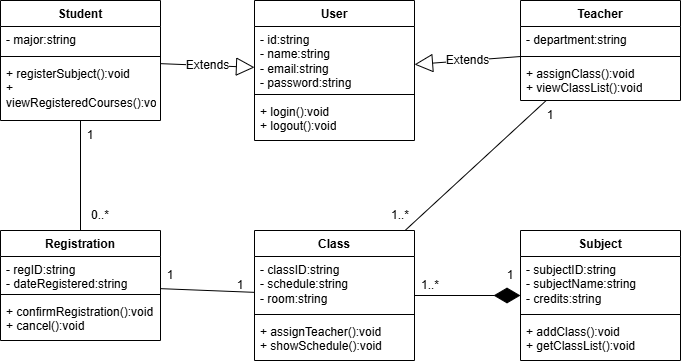

The diagram above was exported from draw.io. Its source (the exported page's mxGraphModel, read from the mxfile embedded in the PNG):
<mxGraphModel dx="626" dy="418" grid="1" gridSize="10" guides="1" tooltips="1" connect="1" arrows="1" fold="1" page="1" pageScale="1" pageWidth="827" pageHeight="1169" math="0" shadow="0">
  <root>
    <mxCell id="0" />
    <mxCell id="1" parent="0" />
    <mxCell id="FyAkdG91hec8Z70-AfQq-37" value="" style="edgeStyle=orthogonalEdgeStyle;rounded=0;orthogonalLoop=1;jettySize=auto;html=1;" parent="1" edge="1">
      <mxGeometry relative="1" as="geometry">
        <mxPoint x="430" y="520" as="sourcePoint" />
      </mxGeometry>
    </mxCell>
    <mxCell id="FyAkdG91hec8Z70-AfQq-38" value="Text" style="edgeLabel;html=1;align=center;verticalAlign=middle;resizable=0;points=[];" parent="FyAkdG91hec8Z70-AfQq-37" vertex="1" connectable="0">
      <mxGeometry x="-0.17" y="1" relative="1" as="geometry">
        <mxPoint as="offset" />
      </mxGeometry>
    </mxCell>
    <mxCell id="qGv0Jc3HSS0Mv3ukIzBq-5" value="" style="edgeStyle=orthogonalEdgeStyle;rounded=0;orthogonalLoop=1;jettySize=auto;html=1;" parent="1" edge="1">
      <mxGeometry relative="1" as="geometry">
        <mxPoint x="590" y="550" as="sourcePoint" />
      </mxGeometry>
    </mxCell>
    <mxCell id="qGv0Jc3HSS0Mv3ukIzBq-6" value="Text" style="edgeLabel;html=1;align=center;verticalAlign=middle;resizable=0;points=[];" parent="qGv0Jc3HSS0Mv3ukIzBq-5" vertex="1" connectable="0">
      <mxGeometry x="-0.17" y="1" relative="1" as="geometry">
        <mxPoint as="offset" />
      </mxGeometry>
    </mxCell>
    <mxCell id="IlF2m8QblFV3virvma6v-26" value="1..* day" style="endArrow=none;html=1;strokeColor=#000000;" edge="1" parent="1" target="IlF2m8QblFV3virvma6v-24">
      <mxGeometry relative="1" as="geometry">
        <mxPoint x="740" y="380" as="sourcePoint" />
      </mxGeometry>
    </mxCell>
    <mxCell id="IlF2m8QblFV3virvma6v-27" value="*..* dangKy" style="endArrow=none;html=1;strokeColor=#000000;" edge="1" parent="1" source="IlF2m8QblFV3virvma6v-24">
      <mxGeometry relative="1" as="geometry">
        <mxPoint x="1040" y="380" as="targetPoint" />
      </mxGeometry>
    </mxCell>
    <mxCell id="IlF2m8QblFV3virvma6v-74" value="User" style="swimlane;fontStyle=1;align=center;verticalAlign=top;childLayout=stackLayout;horizontal=1;startSize=26;horizontalStack=0;resizeParent=1;resizeParentMax=0;resizeLast=0;collapsible=1;marginBottom=0;whiteSpace=wrap;html=1;" vertex="1" parent="1">
      <mxGeometry x="414" y="210" width="160" height="140" as="geometry" />
    </mxCell>
    <mxCell id="IlF2m8QblFV3virvma6v-75" value="- id:string&lt;div&gt;- name:string&lt;/div&gt;&lt;div&gt;- email:string&lt;/div&gt;&lt;div&gt;- password:string&lt;/div&gt;" style="text;strokeColor=none;fillColor=none;align=left;verticalAlign=top;spacingLeft=4;spacingRight=4;overflow=hidden;rotatable=0;points=[[0,0.5],[1,0.5]];portConstraint=eastwest;whiteSpace=wrap;html=1;" vertex="1" parent="IlF2m8QblFV3virvma6v-74">
      <mxGeometry y="26" width="160" height="64" as="geometry" />
    </mxCell>
    <mxCell id="IlF2m8QblFV3virvma6v-76" value="" style="line;strokeWidth=1;fillColor=none;align=left;verticalAlign=middle;spacingTop=-1;spacingLeft=3;spacingRight=3;rotatable=0;labelPosition=right;points=[];portConstraint=eastwest;strokeColor=inherit;" vertex="1" parent="IlF2m8QblFV3virvma6v-74">
      <mxGeometry y="90" width="160" height="8" as="geometry" />
    </mxCell>
    <mxCell id="IlF2m8QblFV3virvma6v-77" value="+ login():void&lt;div&gt;+ logout():void&lt;/div&gt;" style="text;strokeColor=none;fillColor=none;align=left;verticalAlign=top;spacingLeft=4;spacingRight=4;overflow=hidden;rotatable=0;points=[[0,0.5],[1,0.5]];portConstraint=eastwest;whiteSpace=wrap;html=1;" vertex="1" parent="IlF2m8QblFV3virvma6v-74">
      <mxGeometry y="98" width="160" height="42" as="geometry" />
    </mxCell>
    <mxCell id="IlF2m8QblFV3virvma6v-78" value="Student" style="swimlane;fontStyle=1;align=center;verticalAlign=top;childLayout=stackLayout;horizontal=1;startSize=26;horizontalStack=0;resizeParent=1;resizeParentMax=0;resizeLast=0;collapsible=1;marginBottom=0;whiteSpace=wrap;html=1;" vertex="1" parent="1">
      <mxGeometry x="160" y="210" width="160" height="120" as="geometry" />
    </mxCell>
    <mxCell id="IlF2m8QblFV3virvma6v-79" value="- major:string" style="text;strokeColor=none;fillColor=none;align=left;verticalAlign=top;spacingLeft=4;spacingRight=4;overflow=hidden;rotatable=0;points=[[0,0.5],[1,0.5]];portConstraint=eastwest;whiteSpace=wrap;html=1;" vertex="1" parent="IlF2m8QblFV3virvma6v-78">
      <mxGeometry y="26" width="160" height="26" as="geometry" />
    </mxCell>
    <mxCell id="IlF2m8QblFV3virvma6v-80" value="" style="line;strokeWidth=1;fillColor=none;align=left;verticalAlign=middle;spacingTop=-1;spacingLeft=3;spacingRight=3;rotatable=0;labelPosition=right;points=[];portConstraint=eastwest;strokeColor=inherit;" vertex="1" parent="IlF2m8QblFV3virvma6v-78">
      <mxGeometry y="52" width="160" height="8" as="geometry" />
    </mxCell>
    <mxCell id="IlF2m8QblFV3virvma6v-81" value="+ registerSubject():void&lt;div&gt;+ viewRegisteredCourses():void&lt;/div&gt;" style="text;strokeColor=none;fillColor=none;align=left;verticalAlign=top;spacingLeft=4;spacingRight=4;overflow=hidden;rotatable=0;points=[[0,0.5],[1,0.5]];portConstraint=eastwest;whiteSpace=wrap;html=1;" vertex="1" parent="IlF2m8QblFV3virvma6v-78">
      <mxGeometry y="60" width="160" height="60" as="geometry" />
    </mxCell>
    <mxCell id="IlF2m8QblFV3virvma6v-82" value="Teacher" style="swimlane;fontStyle=1;align=center;verticalAlign=top;childLayout=stackLayout;horizontal=1;startSize=26;horizontalStack=0;resizeParent=1;resizeParentMax=0;resizeLast=0;collapsible=1;marginBottom=0;whiteSpace=wrap;html=1;" vertex="1" parent="1">
      <mxGeometry x="680" y="210" width="160" height="100" as="geometry" />
    </mxCell>
    <mxCell id="IlF2m8QblFV3virvma6v-83" value="- department:string" style="text;strokeColor=none;fillColor=none;align=left;verticalAlign=top;spacingLeft=4;spacingRight=4;overflow=hidden;rotatable=0;points=[[0,0.5],[1,0.5]];portConstraint=eastwest;whiteSpace=wrap;html=1;" vertex="1" parent="IlF2m8QblFV3virvma6v-82">
      <mxGeometry y="26" width="160" height="26" as="geometry" />
    </mxCell>
    <mxCell id="IlF2m8QblFV3virvma6v-84" value="" style="line;strokeWidth=1;fillColor=none;align=left;verticalAlign=middle;spacingTop=-1;spacingLeft=3;spacingRight=3;rotatable=0;labelPosition=right;points=[];portConstraint=eastwest;strokeColor=inherit;" vertex="1" parent="IlF2m8QblFV3virvma6v-82">
      <mxGeometry y="52" width="160" height="8" as="geometry" />
    </mxCell>
    <mxCell id="IlF2m8QblFV3virvma6v-85" value="+ assignClass():void&lt;div&gt;+ viewClassList():void&lt;/div&gt;" style="text;strokeColor=none;fillColor=none;align=left;verticalAlign=top;spacingLeft=4;spacingRight=4;overflow=hidden;rotatable=0;points=[[0,0.5],[1,0.5]];portConstraint=eastwest;whiteSpace=wrap;html=1;" vertex="1" parent="IlF2m8QblFV3virvma6v-82">
      <mxGeometry y="60" width="160" height="40" as="geometry" />
    </mxCell>
    <mxCell id="IlF2m8QblFV3virvma6v-87" value="Extends" style="endArrow=block;endSize=16;endFill=0;html=1;rounded=0;fontSize=12;curved=1;" edge="1" parent="1" source="IlF2m8QblFV3virvma6v-78" target="IlF2m8QblFV3virvma6v-74">
      <mxGeometry width="160" relative="1" as="geometry">
        <mxPoint x="540" y="370" as="sourcePoint" />
        <mxPoint x="700" y="370" as="targetPoint" />
      </mxGeometry>
    </mxCell>
    <mxCell id="IlF2m8QblFV3virvma6v-88" value="Extends" style="endArrow=block;endSize=16;endFill=0;html=1;rounded=0;fontSize=12;curved=1;" edge="1" parent="1" source="IlF2m8QblFV3virvma6v-82" target="IlF2m8QblFV3virvma6v-74">
      <mxGeometry width="160" relative="1" as="geometry">
        <mxPoint x="540" y="370" as="sourcePoint" />
        <mxPoint x="700" y="370" as="targetPoint" />
      </mxGeometry>
    </mxCell>
    <mxCell id="IlF2m8QblFV3virvma6v-89" value="Subject" style="swimlane;fontStyle=1;align=center;verticalAlign=top;childLayout=stackLayout;horizontal=1;startSize=26;horizontalStack=0;resizeParent=1;resizeParentMax=0;resizeLast=0;collapsible=1;marginBottom=0;whiteSpace=wrap;html=1;" vertex="1" parent="1">
      <mxGeometry x="680" y="440" width="160" height="130" as="geometry" />
    </mxCell>
    <mxCell id="IlF2m8QblFV3virvma6v-90" value="- subjectID:string&lt;div&gt;- subjectName:string&lt;/div&gt;&lt;div&gt;- credits:string&lt;/div&gt;" style="text;strokeColor=none;fillColor=none;align=left;verticalAlign=top;spacingLeft=4;spacingRight=4;overflow=hidden;rotatable=0;points=[[0,0.5],[1,0.5]];portConstraint=eastwest;whiteSpace=wrap;html=1;" vertex="1" parent="IlF2m8QblFV3virvma6v-89">
      <mxGeometry y="26" width="160" height="54" as="geometry" />
    </mxCell>
    <mxCell id="IlF2m8QblFV3virvma6v-91" value="" style="line;strokeWidth=1;fillColor=none;align=left;verticalAlign=middle;spacingTop=-1;spacingLeft=3;spacingRight=3;rotatable=0;labelPosition=right;points=[];portConstraint=eastwest;strokeColor=inherit;" vertex="1" parent="IlF2m8QblFV3virvma6v-89">
      <mxGeometry y="80" width="160" height="8" as="geometry" />
    </mxCell>
    <mxCell id="IlF2m8QblFV3virvma6v-92" value="+ addClass():void&lt;div&gt;+ getClassList():void&lt;/div&gt;" style="text;strokeColor=none;fillColor=none;align=left;verticalAlign=top;spacingLeft=4;spacingRight=4;overflow=hidden;rotatable=0;points=[[0,0.5],[1,0.5]];portConstraint=eastwest;whiteSpace=wrap;html=1;" vertex="1" parent="IlF2m8QblFV3virvma6v-89">
      <mxGeometry y="88" width="160" height="42" as="geometry" />
    </mxCell>
    <mxCell id="IlF2m8QblFV3virvma6v-93" value="Class" style="swimlane;fontStyle=1;align=center;verticalAlign=top;childLayout=stackLayout;horizontal=1;startSize=26;horizontalStack=0;resizeParent=1;resizeParentMax=0;resizeLast=0;collapsible=1;marginBottom=0;whiteSpace=wrap;html=1;" vertex="1" parent="1">
      <mxGeometry x="414" y="440" width="160" height="130" as="geometry" />
    </mxCell>
    <mxCell id="IlF2m8QblFV3virvma6v-94" value="- classID:string&lt;div&gt;- schedule:string&lt;/div&gt;&lt;div&gt;- room:string&lt;/div&gt;" style="text;strokeColor=none;fillColor=none;align=left;verticalAlign=top;spacingLeft=4;spacingRight=4;overflow=hidden;rotatable=0;points=[[0,0.5],[1,0.5]];portConstraint=eastwest;whiteSpace=wrap;html=1;" vertex="1" parent="IlF2m8QblFV3virvma6v-93">
      <mxGeometry y="26" width="160" height="54" as="geometry" />
    </mxCell>
    <mxCell id="IlF2m8QblFV3virvma6v-95" value="" style="line;strokeWidth=1;fillColor=none;align=left;verticalAlign=middle;spacingTop=-1;spacingLeft=3;spacingRight=3;rotatable=0;labelPosition=right;points=[];portConstraint=eastwest;strokeColor=inherit;" vertex="1" parent="IlF2m8QblFV3virvma6v-93">
      <mxGeometry y="80" width="160" height="8" as="geometry" />
    </mxCell>
    <mxCell id="IlF2m8QblFV3virvma6v-96" value="+ assignTeacher():void&lt;div&gt;+ showSchedule():void&lt;/div&gt;" style="text;strokeColor=none;fillColor=none;align=left;verticalAlign=top;spacingLeft=4;spacingRight=4;overflow=hidden;rotatable=0;points=[[0,0.5],[1,0.5]];portConstraint=eastwest;whiteSpace=wrap;html=1;" vertex="1" parent="IlF2m8QblFV3virvma6v-93">
      <mxGeometry y="88" width="160" height="42" as="geometry" />
    </mxCell>
    <mxCell id="IlF2m8QblFV3virvma6v-97" value="Registration" style="swimlane;fontStyle=1;align=center;verticalAlign=top;childLayout=stackLayout;horizontal=1;startSize=26;horizontalStack=0;resizeParent=1;resizeParentMax=0;resizeLast=0;collapsible=1;marginBottom=0;whiteSpace=wrap;html=1;" vertex="1" parent="1">
      <mxGeometry x="160" y="440" width="160" height="110" as="geometry" />
    </mxCell>
    <mxCell id="IlF2m8QblFV3virvma6v-98" value="- regID:string&lt;div&gt;- dateRegistered:string&lt;/div&gt;" style="text;strokeColor=none;fillColor=none;align=left;verticalAlign=top;spacingLeft=4;spacingRight=4;overflow=hidden;rotatable=0;points=[[0,0.5],[1,0.5]];portConstraint=eastwest;whiteSpace=wrap;html=1;" vertex="1" parent="IlF2m8QblFV3virvma6v-97">
      <mxGeometry y="26" width="160" height="34" as="geometry" />
    </mxCell>
    <mxCell id="IlF2m8QblFV3virvma6v-99" value="" style="line;strokeWidth=1;fillColor=none;align=left;verticalAlign=middle;spacingTop=-1;spacingLeft=3;spacingRight=3;rotatable=0;labelPosition=right;points=[];portConstraint=eastwest;strokeColor=inherit;" vertex="1" parent="IlF2m8QblFV3virvma6v-97">
      <mxGeometry y="60" width="160" height="8" as="geometry" />
    </mxCell>
    <mxCell id="IlF2m8QblFV3virvma6v-100" value="+ confirmRegistration():void&lt;div&gt;+ cancel():void&lt;/div&gt;" style="text;strokeColor=none;fillColor=none;align=left;verticalAlign=top;spacingLeft=4;spacingRight=4;overflow=hidden;rotatable=0;points=[[0,0.5],[1,0.5]];portConstraint=eastwest;whiteSpace=wrap;html=1;" vertex="1" parent="IlF2m8QblFV3virvma6v-97">
      <mxGeometry y="68" width="160" height="42" as="geometry" />
    </mxCell>
    <mxCell id="IlF2m8QblFV3virvma6v-101" value="" style="endArrow=diamondThin;endFill=1;endSize=24;html=1;rounded=0;fontSize=12;curved=1;" edge="1" parent="1" source="IlF2m8QblFV3virvma6v-93" target="IlF2m8QblFV3virvma6v-89">
      <mxGeometry width="160" relative="1" as="geometry">
        <mxPoint x="480" y="450" as="sourcePoint" />
        <mxPoint x="620" y="590" as="targetPoint" />
      </mxGeometry>
    </mxCell>
    <mxCell id="IlF2m8QblFV3virvma6v-102" value="" style="endArrow=none;html=1;rounded=0;fontSize=12;startSize=8;endSize=8;curved=1;" edge="1" parent="1" source="IlF2m8QblFV3virvma6v-82" target="IlF2m8QblFV3virvma6v-93">
      <mxGeometry width="50" height="50" relative="1" as="geometry">
        <mxPoint x="530" y="580" as="sourcePoint" />
        <mxPoint x="580" y="530" as="targetPoint" />
      </mxGeometry>
    </mxCell>
    <mxCell id="IlF2m8QblFV3virvma6v-103" value="" style="endArrow=none;html=1;rounded=0;fontSize=12;startSize=8;endSize=8;curved=1;" edge="1" parent="1" source="IlF2m8QblFV3virvma6v-97" target="IlF2m8QblFV3virvma6v-78">
      <mxGeometry width="50" height="50" relative="1" as="geometry">
        <mxPoint x="530" y="580" as="sourcePoint" />
        <mxPoint x="580" y="530" as="targetPoint" />
      </mxGeometry>
    </mxCell>
    <mxCell id="IlF2m8QblFV3virvma6v-104" value="" style="endArrow=none;html=1;rounded=0;fontSize=12;startSize=8;endSize=8;curved=1;" edge="1" parent="1" source="IlF2m8QblFV3virvma6v-97" target="IlF2m8QblFV3virvma6v-93">
      <mxGeometry width="50" height="50" relative="1" as="geometry">
        <mxPoint x="530" y="580" as="sourcePoint" />
        <mxPoint x="580" y="530" as="targetPoint" />
      </mxGeometry>
    </mxCell>
    <mxCell id="IlF2m8QblFV3virvma6v-105" value="1" style="text;html=1;whiteSpace=wrap;strokeColor=none;fillColor=none;align=center;verticalAlign=middle;rounded=0;" vertex="1" parent="1">
      <mxGeometry x="640" y="470" width="60" height="30" as="geometry" />
    </mxCell>
    <mxCell id="IlF2m8QblFV3virvma6v-106" value="1..*" style="text;html=1;whiteSpace=wrap;strokeColor=none;fillColor=none;align=center;verticalAlign=middle;rounded=0;" vertex="1" parent="1">
      <mxGeometry x="560" y="480" width="60" height="30" as="geometry" />
    </mxCell>
    <mxCell id="IlF2m8QblFV3virvma6v-107" value="1" style="text;html=1;whiteSpace=wrap;strokeColor=none;fillColor=none;align=center;verticalAlign=middle;rounded=0;" vertex="1" parent="1">
      <mxGeometry x="680" y="310" width="60" height="30" as="geometry" />
    </mxCell>
    <mxCell id="IlF2m8QblFV3virvma6v-108" value="1..*" style="text;html=1;whiteSpace=wrap;strokeColor=none;fillColor=none;align=center;verticalAlign=middle;rounded=0;" vertex="1" parent="1">
      <mxGeometry x="530" y="410" width="60" height="30" as="geometry" />
    </mxCell>
    <mxCell id="IlF2m8QblFV3virvma6v-109" value="1" style="text;html=1;whiteSpace=wrap;strokeColor=none;fillColor=none;align=center;verticalAlign=middle;rounded=0;" vertex="1" parent="1">
      <mxGeometry x="220" y="330" width="60" height="30" as="geometry" />
    </mxCell>
    <mxCell id="IlF2m8QblFV3virvma6v-110" value="0..*" style="text;html=1;whiteSpace=wrap;strokeColor=none;fillColor=none;align=center;verticalAlign=middle;rounded=0;" vertex="1" parent="1">
      <mxGeometry x="230" y="410" width="60" height="30" as="geometry" />
    </mxCell>
    <mxCell id="IlF2m8QblFV3virvma6v-111" value="1" style="text;html=1;whiteSpace=wrap;strokeColor=none;fillColor=none;align=center;verticalAlign=middle;rounded=0;" vertex="1" parent="1">
      <mxGeometry x="300" y="470" width="60" height="30" as="geometry" />
    </mxCell>
    <mxCell id="IlF2m8QblFV3virvma6v-113" value="1" style="text;html=1;whiteSpace=wrap;strokeColor=none;fillColor=none;align=center;verticalAlign=middle;rounded=0;" vertex="1" parent="1">
      <mxGeometry x="370" y="480" width="60" height="30" as="geometry" />
    </mxCell>
  </root>
</mxGraphModel>